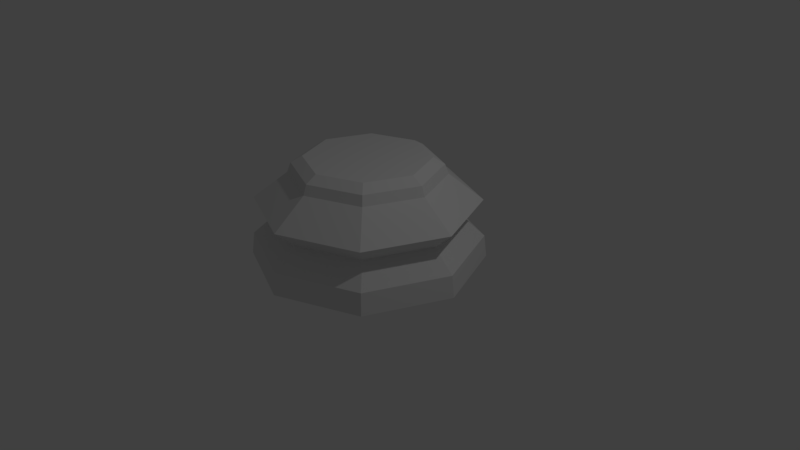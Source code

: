 # Source: Chess_Piece_Base.blend  (saved by Blender 2.78.0; exported with 4.5.12 LTS)
import bpy
from mathutils import Matrix  # noqa: F401  (used for matrix-valued properties, if any)

bpy.ops.wm.read_factory_settings(use_empty=True)
scene = bpy.context.scene
scene.name = 'Scene'

# ---- collections
col_collection_1 = bpy.data.collections.new('Collection 1'); scene.collection.children.link(col_collection_1)

# ---- world
world_world = bpy.data.worlds.new('World'); scene.world = world_world
world_world.color = (0.05088, 0.05088, 0.05088)
world_world.use_sun_shadow = False
world_world.sun_shadow_jitter_overblur = 0.0
world_world.cycles.sampling_method = 'MANUAL'

# ---- cameras
cam_camera = bpy.data.cameras.new('Camera')
cam_camera.clip_end = 100.0
cam_camera.lens = 35.0
cam_camera.sensor_width = 32.0
cam_camera.sensor_height = 18.0
cam_camera.ortho_scale = 7.314
cam_camera.dof.focus_distance = 0.0
cam_camera.dof.aperture_fstop = 128.0

# ---- lights
light_lamp = bpy.data.lights.new('Lamp', 'POINT')
light_lamp.transmission_factor = 0.0
light_lamp.cutoff_distance = 30.0
light_lamp.energy = 100.0
light_lamp.shadow_buffer_clip_start = 1.001
light_lamp.shadow_soft_size = 0.1
light_lamp.shadow_maximum_resolution = 0.006
light_lamp.use_absolute_resolution = True

# ---- meshes
me_cylinder = bpy.data.meshes.new('Cylinder')
me_cylinder.from_pydata([(0.0, 1.5, -1.0), (8.25e-08, 0.8007, 0.346), (1.061, 1.061, -1.0), (0.5662, 0.5662, 0.346), (1.5, 1.132e-07, -1.0), (0.8007, 2.932e-07, 0.346), (1.061, -1.061, -1.0), (0.5662, -0.5662, 0.346), (-4.888e-07, -1.5, -1.0), (-1.784e-07, -0.8007, 0.346), (-1.061, -1.061, -1.0), (-0.5662, -0.5662, 0.346), (-1.5, 1.448e-06, -1.0), (-0.8007, 1.006e-06, 0.346), (-1.061, 1.061, -1.0), (-0.5662, 0.5662, 0.346), (3.717e-08, 1.176, -0.453), (5.981e-08, 0.993, 0.1307), (0.7021, 0.7021, 0.1307), (0.8312, 0.8312, -0.453), (0.993, 2.437e-07, 0.1307), (1.176, 1.934e-07, -0.453), (0.7021, -0.7021, 0.1307), (0.8312, -0.8312, -0.453), (-2.637e-07, -0.993, 0.1307), (-3.459e-07, -1.176, -0.453), (-0.7021, -0.7021, 0.1307), (-0.8312, -0.8312, -0.453), (-0.993, 1.128e-06, 0.1307), (-1.176, 1.24e-06, -0.453), (-0.7021, 0.7021, 0.1307), (-0.8312, 0.8312, -0.453), (4.075e-09, 1.466, -0.715), (1.037, 1.037, -0.715), (1.466, 1.22e-07, -0.715), (1.037, -1.037, -0.715), (-4.737e-07, -1.466, -0.715), (-1.037, -1.037, -0.715), (-1.466, 1.427e-06, -0.715), (-1.037, 1.037, -0.715), (7.916e-09, 1.434, -0.214), (1.014, 1.014, -0.214), (1.434, 1.304e-07, -0.214), (1.014, -1.014, -0.214), (-4.598e-07, -1.434, -0.214), (-1.014, -1.014, -0.214), (-1.434, 1.406e-06, -0.214), (-1.014, 1.014, -0.214), (6.866e-08, 0.9467, 0.2578), (0.6695, 0.6695, 0.2578), (0.9467, 2.588e-07, 0.2578), (0.6695, -0.6695, 0.2578), (-2.399e-07, -0.9467, 0.2578), (-0.6695, -0.6695, 0.2578), (-0.9467, 1.101e-06, 0.2578), (-0.6695, 0.6695, 0.2578)], [], [(53, 11, 13, 54), (54, 13, 15, 55), (55, 15, 1, 48), (48, 1, 3, 49), (43, 23, 21, 42), (41, 19, 16, 40), (18, 49, 50, 20), (20, 50, 51, 22), (22, 51, 52, 24), (24, 52, 53, 26), (30, 47, 46, 28), (26, 45, 44, 24), (26, 53, 54, 28), (28, 54, 55, 30), (17, 48, 49, 18), (30, 55, 48, 17), (22, 43, 42, 20), (18, 41, 40, 17), (25, 36, 35, 23), (40, 16, 31, 47), (39, 14, 12, 38), (24, 44, 43, 22), (38, 12, 10, 37), (34, 4, 2, 33), (16, 32, 39, 31), (44, 25, 23, 43), (32, 0, 14, 39), (17, 40, 47, 30), (37, 10, 8, 36), (33, 2, 0, 32), (29, 38, 37, 27), (21, 34, 33, 19), (46, 29, 27, 45), (42, 21, 19, 41), (31, 39, 38, 29), (27, 37, 36, 25), (28, 46, 45, 26), (20, 42, 41, 18), (36, 8, 6, 35), (35, 6, 4, 34), (23, 35, 34, 21), (10, 12, 14, 0, 2, 4, 6, 8), (9, 7, 5, 3, 1, 15, 13, 11), (19, 33, 32, 16), (45, 27, 25, 44), (47, 31, 29, 46), (51, 7, 9, 52), (52, 9, 11, 53), (50, 5, 7, 51), (49, 3, 5, 50)])
me_cylinder.use_remesh_preserve_volume = False
me_cylinder.use_remesh_preserve_attributes = False
me_cylinder.use_mirror_vertex_groups = False
me_cylinder.update()

# ---- objects
ob_chess_piece_base = bpy.data.objects.new('Chess Piece Base', me_cylinder)
ob_lamp = bpy.data.objects.new('Lamp', light_lamp)
ob_camera = bpy.data.objects.new('Camera', cam_camera)

# ---- transforms, parenting, visibility, modifiers, constraints
ob_chess_piece_base.location = (0.0, 0.0, 1.0)
ob_chess_piece_base.lineart.crease_threshold = 0.0
ob_lamp.location = (4.076, 1.005, 5.904)
ob_lamp.rotation_euler = (0.6503, 0.05522, 1.866)
ob_lamp.lock_rotations_4d = False
ob_lamp.empty_display_type = 'ARROWS'
ob_lamp.color = (0.0, 0.0, 0.0, 0.0)
ob_lamp.lineart.crease_threshold = 0.0
ob_camera.location = (7.481, -6.508, 5.344)
ob_camera.rotation_euler = (1.109, 0.0, 0.8149)
ob_camera.lock_rotations_4d = False
ob_camera.empty_display_type = 'ARROWS'
ob_camera.color = (0.0, 0.0, 0.0, 0.0)
ob_camera.display_type = 'WIRE'
ob_camera.lineart.crease_threshold = 0.0

# ---- collection membership
col_collection_1.objects.link(ob_chess_piece_base)
col_collection_1.objects.link(ob_lamp)
col_collection_1.objects.link(ob_camera)

# ---- scene / render settings (as saved in the file)
scene.camera = ob_camera
scene.frame_start = 1; scene.frame_end = 250; scene.frame_set(1)
scene.render.engine = 'BLENDER_EEVEE_NEXT'
scene.render.resolution_percentage = 50
scene.render.dither_intensity = 0.0
scene.cycles.use_denoising = False
scene.cycles.samples = 128
scene.cycles.sampling_pattern = 'TABULATED_SOBOL'
scene.cycles.light_sampling_threshold = 0.0
scene.cycles.use_adaptive_sampling = False
scene.cycles.use_light_tree = False
scene.cycles.blur_glossy = 0.0
scene.cycles.sample_clamp_indirect = 0.0
scene.view_settings.view_transform = 'Standard'
bpy.context.view_layer.update()
